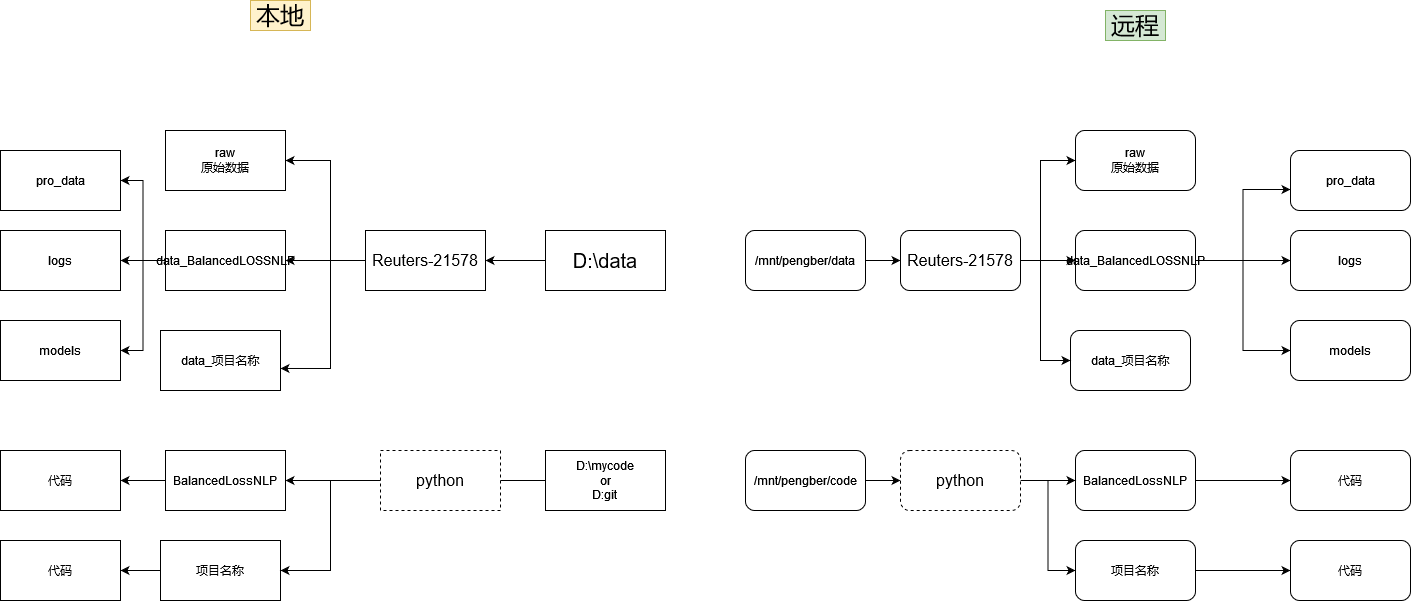

The diagram above was exported from draw.io. Its source (the exported page's mxGraphModel, read from the mxfile embedded in the PNG):
<mxGraphModel dx="1422" dy="752" grid="1" gridSize="10" guides="1" tooltips="1" connect="1" arrows="1" fold="1" page="1" pageScale="1" pageWidth="1654" pageHeight="1169" math="0" shadow="0">
  <root>
    <mxCell id="0" />
    <mxCell id="1" parent="0" />
    <mxCell id="kIbZatGhsdV58JGiy9hN-55" style="edgeStyle=orthogonalEdgeStyle;rounded=0;orthogonalLoop=1;jettySize=auto;html=1;exitX=0;exitY=0.5;exitDx=0;exitDy=0;entryX=1;entryY=0.5;entryDx=0;entryDy=0;fontSize=16;" parent="1" source="kIbZatGhsdV58JGiy9hN-1" target="kIbZatGhsdV58JGiy9hN-23" edge="1">
      <mxGeometry relative="1" as="geometry" />
    </mxCell>
    <mxCell id="kIbZatGhsdV58JGiy9hN-1" value="&lt;div&gt;D:\mycode&lt;/div&gt;&lt;div&gt;or&lt;/div&gt;&lt;div&gt;D:git&lt;br&gt;&lt;/div&gt;" style="rounded=0;whiteSpace=wrap;html=1;" parent="1" vertex="1">
      <mxGeometry x="655" y="560" width="120" height="60" as="geometry" />
    </mxCell>
    <mxCell id="kIbZatGhsdV58JGiy9hN-66" style="edgeStyle=orthogonalEdgeStyle;rounded=0;orthogonalLoop=1;jettySize=auto;html=1;exitX=0;exitY=0.5;exitDx=0;exitDy=0;entryX=1;entryY=0.5;entryDx=0;entryDy=0;fontSize=24;" parent="1" source="kIbZatGhsdV58JGiy9hN-2" target="kIbZatGhsdV58JGiy9hN-7" edge="1">
      <mxGeometry relative="1" as="geometry" />
    </mxCell>
    <mxCell id="kIbZatGhsdV58JGiy9hN-2" value="D:\data" style="rounded=0;whiteSpace=wrap;html=1;fontSize=20;" parent="1" vertex="1">
      <mxGeometry x="655" y="340" width="120" height="60" as="geometry" />
    </mxCell>
    <mxCell id="kIbZatGhsdV58JGiy9hN-48" style="edgeStyle=orthogonalEdgeStyle;rounded=0;orthogonalLoop=1;jettySize=auto;html=1;exitX=1;exitY=0.5;exitDx=0;exitDy=0;entryX=0;entryY=0.5;entryDx=0;entryDy=0;fontSize=16;" parent="1" source="kIbZatGhsdV58JGiy9hN-3" target="kIbZatGhsdV58JGiy9hN-46" edge="1">
      <mxGeometry relative="1" as="geometry" />
    </mxCell>
    <mxCell id="kIbZatGhsdV58JGiy9hN-3" value="/mnt/pengber/data" style="rounded=1;whiteSpace=wrap;html=1;" parent="1" vertex="1">
      <mxGeometry x="855" y="340" width="120" height="60" as="geometry" />
    </mxCell>
    <mxCell id="kIbZatGhsdV58JGiy9hN-61" style="edgeStyle=orthogonalEdgeStyle;rounded=0;orthogonalLoop=1;jettySize=auto;html=1;exitX=1;exitY=0.5;exitDx=0;exitDy=0;entryX=0;entryY=0.5;entryDx=0;entryDy=0;fontSize=16;" parent="1" source="kIbZatGhsdV58JGiy9hN-4" target="kIbZatGhsdV58JGiy9hN-58" edge="1">
      <mxGeometry relative="1" as="geometry" />
    </mxCell>
    <mxCell id="kIbZatGhsdV58JGiy9hN-4" value="/mnt/pengber/code" style="rounded=1;whiteSpace=wrap;html=1;" parent="1" vertex="1">
      <mxGeometry x="855" y="560" width="120" height="60" as="geometry" />
    </mxCell>
    <mxCell id="kIbZatGhsdV58JGiy9hN-5" value="本地" style="text;html=1;strokeColor=#d6b656;fillColor=#fff2cc;align=center;verticalAlign=middle;whiteSpace=wrap;rounded=0;fontSize=24;" parent="1" vertex="1">
      <mxGeometry x="360" y="110" width="60" height="30" as="geometry" />
    </mxCell>
    <mxCell id="kIbZatGhsdV58JGiy9hN-6" value="远程" style="text;html=1;strokeColor=#82b366;fillColor=#d5e8d4;align=center;verticalAlign=middle;whiteSpace=wrap;rounded=0;fontSize=24;" parent="1" vertex="1">
      <mxGeometry x="1215" y="120" width="60" height="30" as="geometry" />
    </mxCell>
    <mxCell id="kIbZatGhsdV58JGiy9hN-18" style="edgeStyle=orthogonalEdgeStyle;rounded=0;orthogonalLoop=1;jettySize=auto;html=1;exitX=0;exitY=0.5;exitDx=0;exitDy=0;entryX=1;entryY=0.5;entryDx=0;entryDy=0;" parent="1" source="kIbZatGhsdV58JGiy9hN-7" target="kIbZatGhsdV58JGiy9hN-9" edge="1">
      <mxGeometry relative="1" as="geometry">
        <Array as="points">
          <mxPoint x="440" y="370" />
          <mxPoint x="440" y="270" />
        </Array>
      </mxGeometry>
    </mxCell>
    <mxCell id="kIbZatGhsdV58JGiy9hN-19" style="edgeStyle=orthogonalEdgeStyle;rounded=0;orthogonalLoop=1;jettySize=auto;html=1;exitX=0;exitY=0.5;exitDx=0;exitDy=0;entryX=1;entryY=0.5;entryDx=0;entryDy=0;" parent="1" source="kIbZatGhsdV58JGiy9hN-7" target="kIbZatGhsdV58JGiy9hN-10" edge="1">
      <mxGeometry relative="1" as="geometry" />
    </mxCell>
    <mxCell id="kIbZatGhsdV58JGiy9hN-20" style="edgeStyle=orthogonalEdgeStyle;rounded=0;orthogonalLoop=1;jettySize=auto;html=1;exitX=0;exitY=0.5;exitDx=0;exitDy=0;entryX=1;entryY=0.633;entryDx=0;entryDy=0;entryPerimeter=0;" parent="1" source="kIbZatGhsdV58JGiy9hN-7" target="kIbZatGhsdV58JGiy9hN-14" edge="1">
      <mxGeometry relative="1" as="geometry">
        <Array as="points">
          <mxPoint x="440" y="370" />
          <mxPoint x="440" y="478" />
        </Array>
      </mxGeometry>
    </mxCell>
    <mxCell id="kIbZatGhsdV58JGiy9hN-7" value="Reuters-21578" style="rounded=0;whiteSpace=wrap;html=1;fontSize=16;" parent="1" vertex="1">
      <mxGeometry x="475" y="340" width="120" height="60" as="geometry" />
    </mxCell>
    <mxCell id="kIbZatGhsdV58JGiy9hN-9" value="raw&lt;br&gt;原始数据" style="rounded=0;whiteSpace=wrap;html=1;" parent="1" vertex="1">
      <mxGeometry x="275" y="240" width="120" height="60" as="geometry" />
    </mxCell>
    <mxCell id="kIbZatGhsdV58JGiy9hN-26" style="edgeStyle=orthogonalEdgeStyle;rounded=0;orthogonalLoop=1;jettySize=auto;html=1;exitX=0;exitY=0.5;exitDx=0;exitDy=0;entryX=1;entryY=0.5;entryDx=0;entryDy=0;fontSize=16;" parent="1" source="kIbZatGhsdV58JGiy9hN-10" target="kIbZatGhsdV58JGiy9hN-13" edge="1">
      <mxGeometry relative="1" as="geometry" />
    </mxCell>
    <mxCell id="kIbZatGhsdV58JGiy9hN-27" style="edgeStyle=orthogonalEdgeStyle;rounded=0;orthogonalLoop=1;jettySize=auto;html=1;exitX=0;exitY=0.5;exitDx=0;exitDy=0;entryX=1;entryY=0.5;entryDx=0;entryDy=0;fontSize=16;" parent="1" source="kIbZatGhsdV58JGiy9hN-10" target="kIbZatGhsdV58JGiy9hN-16" edge="1">
      <mxGeometry relative="1" as="geometry" />
    </mxCell>
    <mxCell id="kIbZatGhsdV58JGiy9hN-28" style="edgeStyle=orthogonalEdgeStyle;rounded=0;orthogonalLoop=1;jettySize=auto;html=1;exitX=0;exitY=0.5;exitDx=0;exitDy=0;entryX=1;entryY=0.5;entryDx=0;entryDy=0;fontSize=16;" parent="1" source="kIbZatGhsdV58JGiy9hN-10" target="kIbZatGhsdV58JGiy9hN-17" edge="1">
      <mxGeometry relative="1" as="geometry" />
    </mxCell>
    <mxCell id="kIbZatGhsdV58JGiy9hN-10" value="data_BalancedLOSSNLP" style="rounded=0;whiteSpace=wrap;html=1;" parent="1" vertex="1">
      <mxGeometry x="275" y="340" width="120" height="60" as="geometry" />
    </mxCell>
    <mxCell id="kIbZatGhsdV58JGiy9hN-13" value="pro_data" style="rounded=0;whiteSpace=wrap;html=1;" parent="1" vertex="1">
      <mxGeometry x="110" y="260" width="120" height="60" as="geometry" />
    </mxCell>
    <mxCell id="kIbZatGhsdV58JGiy9hN-14" value="data_项目名称" style="rounded=0;whiteSpace=wrap;html=1;" parent="1" vertex="1">
      <mxGeometry x="270" y="440" width="120" height="60" as="geometry" />
    </mxCell>
    <mxCell id="kIbZatGhsdV58JGiy9hN-16" value="logs" style="rounded=0;whiteSpace=wrap;html=1;" parent="1" vertex="1">
      <mxGeometry x="110" y="340" width="120" height="60" as="geometry" />
    </mxCell>
    <mxCell id="kIbZatGhsdV58JGiy9hN-17" value="models" style="rounded=0;whiteSpace=wrap;html=1;" parent="1" vertex="1">
      <mxGeometry x="110" y="430" width="120" height="60" as="geometry" />
    </mxCell>
    <mxCell id="kIbZatGhsdV58JGiy9hN-60" style="edgeStyle=orthogonalEdgeStyle;rounded=0;orthogonalLoop=1;jettySize=auto;html=1;exitX=0;exitY=0.5;exitDx=0;exitDy=0;entryX=1;entryY=0.5;entryDx=0;entryDy=0;fontSize=16;" parent="1" source="kIbZatGhsdV58JGiy9hN-21" target="kIbZatGhsdV58JGiy9hN-22" edge="1">
      <mxGeometry relative="1" as="geometry" />
    </mxCell>
    <mxCell id="kIbZatGhsdV58JGiy9hN-21" value="项目名称" style="rounded=0;whiteSpace=wrap;html=1;" parent="1" vertex="1">
      <mxGeometry x="270" y="650" width="120" height="60" as="geometry" />
    </mxCell>
    <mxCell id="kIbZatGhsdV58JGiy9hN-22" value="代码" style="rounded=0;whiteSpace=wrap;html=1;" parent="1" vertex="1">
      <mxGeometry x="110" y="650" width="120" height="60" as="geometry" />
    </mxCell>
    <mxCell id="kIbZatGhsdV58JGiy9hN-56" style="edgeStyle=orthogonalEdgeStyle;rounded=0;orthogonalLoop=1;jettySize=auto;html=1;exitX=0;exitY=0.5;exitDx=0;exitDy=0;entryX=1;entryY=0.5;entryDx=0;entryDy=0;fontSize=16;" parent="1" source="kIbZatGhsdV58JGiy9hN-23" target="kIbZatGhsdV58JGiy9hN-24" edge="1">
      <mxGeometry relative="1" as="geometry" />
    </mxCell>
    <mxCell id="kIbZatGhsdV58JGiy9hN-23" value="BalancedLossNLP" style="rounded=0;whiteSpace=wrap;html=1;" parent="1" vertex="1">
      <mxGeometry x="275" y="560" width="120" height="60" as="geometry" />
    </mxCell>
    <mxCell id="kIbZatGhsdV58JGiy9hN-24" value="代码" style="rounded=0;whiteSpace=wrap;html=1;" parent="1" vertex="1">
      <mxGeometry x="110" y="560" width="120" height="60" as="geometry" />
    </mxCell>
    <mxCell id="kIbZatGhsdV58JGiy9hN-33" value="raw&lt;br&gt;原始数据" style="rounded=1;whiteSpace=wrap;html=1;" parent="1" vertex="1">
      <mxGeometry x="1185" y="240" width="120" height="60" as="geometry" />
    </mxCell>
    <mxCell id="kIbZatGhsdV58JGiy9hN-52" style="edgeStyle=orthogonalEdgeStyle;rounded=0;orthogonalLoop=1;jettySize=auto;html=1;exitX=1;exitY=0.5;exitDx=0;exitDy=0;entryX=0;entryY=0.65;entryDx=0;entryDy=0;entryPerimeter=0;fontSize=16;" parent="1" source="kIbZatGhsdV58JGiy9hN-37" target="kIbZatGhsdV58JGiy9hN-38" edge="1">
      <mxGeometry relative="1" as="geometry" />
    </mxCell>
    <mxCell id="kIbZatGhsdV58JGiy9hN-53" style="edgeStyle=orthogonalEdgeStyle;rounded=0;orthogonalLoop=1;jettySize=auto;html=1;exitX=1;exitY=0.5;exitDx=0;exitDy=0;entryX=0;entryY=0.5;entryDx=0;entryDy=0;fontSize=16;" parent="1" source="kIbZatGhsdV58JGiy9hN-37" target="kIbZatGhsdV58JGiy9hN-40" edge="1">
      <mxGeometry relative="1" as="geometry" />
    </mxCell>
    <mxCell id="kIbZatGhsdV58JGiy9hN-54" style="edgeStyle=orthogonalEdgeStyle;rounded=0;orthogonalLoop=1;jettySize=auto;html=1;exitX=1;exitY=0.5;exitDx=0;exitDy=0;entryX=0;entryY=0.5;entryDx=0;entryDy=0;fontSize=16;" parent="1" source="kIbZatGhsdV58JGiy9hN-37" target="kIbZatGhsdV58JGiy9hN-41" edge="1">
      <mxGeometry relative="1" as="geometry" />
    </mxCell>
    <mxCell id="kIbZatGhsdV58JGiy9hN-37" value="data_BalancedLOSSNLP" style="rounded=1;whiteSpace=wrap;html=1;" parent="1" vertex="1">
      <mxGeometry x="1185" y="340" width="120" height="60" as="geometry" />
    </mxCell>
    <mxCell id="kIbZatGhsdV58JGiy9hN-38" value="pro_data" style="rounded=1;whiteSpace=wrap;html=1;" parent="1" vertex="1">
      <mxGeometry x="1400" y="260" width="120" height="60" as="geometry" />
    </mxCell>
    <mxCell id="kIbZatGhsdV58JGiy9hN-39" value="data_项目名称" style="rounded=1;whiteSpace=wrap;html=1;" parent="1" vertex="1">
      <mxGeometry x="1180" y="440" width="120" height="60" as="geometry" />
    </mxCell>
    <mxCell id="kIbZatGhsdV58JGiy9hN-40" value="logs" style="rounded=1;whiteSpace=wrap;html=1;" parent="1" vertex="1">
      <mxGeometry x="1400" y="340" width="120" height="60" as="geometry" />
    </mxCell>
    <mxCell id="kIbZatGhsdV58JGiy9hN-41" value="models" style="rounded=1;whiteSpace=wrap;html=1;" parent="1" vertex="1">
      <mxGeometry x="1400" y="430" width="120" height="60" as="geometry" />
    </mxCell>
    <mxCell id="kIbZatGhsdV58JGiy9hN-65" style="edgeStyle=orthogonalEdgeStyle;rounded=0;orthogonalLoop=1;jettySize=auto;html=1;exitX=1;exitY=0.5;exitDx=0;exitDy=0;entryX=0;entryY=0.5;entryDx=0;entryDy=0;fontSize=16;" parent="1" source="kIbZatGhsdV58JGiy9hN-42" target="kIbZatGhsdV58JGiy9hN-43" edge="1">
      <mxGeometry relative="1" as="geometry" />
    </mxCell>
    <mxCell id="kIbZatGhsdV58JGiy9hN-42" value="项目名称" style="rounded=1;whiteSpace=wrap;html=1;" parent="1" vertex="1">
      <mxGeometry x="1185" y="650" width="120" height="60" as="geometry" />
    </mxCell>
    <mxCell id="kIbZatGhsdV58JGiy9hN-43" value="代码" style="rounded=1;whiteSpace=wrap;html=1;" parent="1" vertex="1">
      <mxGeometry x="1400" y="650" width="120" height="60" as="geometry" />
    </mxCell>
    <mxCell id="kIbZatGhsdV58JGiy9hN-63" style="edgeStyle=orthogonalEdgeStyle;rounded=0;orthogonalLoop=1;jettySize=auto;html=1;exitX=1;exitY=0.5;exitDx=0;exitDy=0;entryX=0;entryY=0.5;entryDx=0;entryDy=0;fontSize=16;" parent="1" source="kIbZatGhsdV58JGiy9hN-44" target="kIbZatGhsdV58JGiy9hN-45" edge="1">
      <mxGeometry relative="1" as="geometry" />
    </mxCell>
    <mxCell id="kIbZatGhsdV58JGiy9hN-44" value="BalancedLossNLP" style="rounded=1;whiteSpace=wrap;html=1;" parent="1" vertex="1">
      <mxGeometry x="1185" y="560" width="120" height="60" as="geometry" />
    </mxCell>
    <mxCell id="kIbZatGhsdV58JGiy9hN-45" value="代码" style="rounded=1;whiteSpace=wrap;html=1;" parent="1" vertex="1">
      <mxGeometry x="1400" y="560" width="120" height="60" as="geometry" />
    </mxCell>
    <mxCell id="kIbZatGhsdV58JGiy9hN-49" style="edgeStyle=orthogonalEdgeStyle;rounded=0;orthogonalLoop=1;jettySize=auto;html=1;exitX=1;exitY=0.5;exitDx=0;exitDy=0;entryX=0;entryY=0.5;entryDx=0;entryDy=0;fontSize=16;" parent="1" source="kIbZatGhsdV58JGiy9hN-46" target="kIbZatGhsdV58JGiy9hN-33" edge="1">
      <mxGeometry relative="1" as="geometry">
        <Array as="points">
          <mxPoint x="1150" y="370" />
          <mxPoint x="1150" y="270" />
        </Array>
      </mxGeometry>
    </mxCell>
    <mxCell id="kIbZatGhsdV58JGiy9hN-50" style="edgeStyle=orthogonalEdgeStyle;rounded=0;orthogonalLoop=1;jettySize=auto;html=1;exitX=1;exitY=0.5;exitDx=0;exitDy=0;entryX=0;entryY=0.5;entryDx=0;entryDy=0;fontSize=16;" parent="1" source="kIbZatGhsdV58JGiy9hN-46" target="kIbZatGhsdV58JGiy9hN-37" edge="1">
      <mxGeometry relative="1" as="geometry" />
    </mxCell>
    <mxCell id="kIbZatGhsdV58JGiy9hN-51" style="edgeStyle=orthogonalEdgeStyle;rounded=0;orthogonalLoop=1;jettySize=auto;html=1;exitX=1;exitY=0.5;exitDx=0;exitDy=0;entryX=0;entryY=0.5;entryDx=0;entryDy=0;fontSize=16;" parent="1" source="kIbZatGhsdV58JGiy9hN-46" target="kIbZatGhsdV58JGiy9hN-39" edge="1">
      <mxGeometry relative="1" as="geometry">
        <Array as="points">
          <mxPoint x="1150" y="370" />
          <mxPoint x="1150" y="470" />
        </Array>
      </mxGeometry>
    </mxCell>
    <mxCell id="kIbZatGhsdV58JGiy9hN-46" value="Reuters-21578" style="rounded=1;whiteSpace=wrap;html=1;fontSize=16;" parent="1" vertex="1">
      <mxGeometry x="1010" y="340" width="120" height="60" as="geometry" />
    </mxCell>
    <mxCell id="kIbZatGhsdV58JGiy9hN-59" style="edgeStyle=orthogonalEdgeStyle;rounded=0;orthogonalLoop=1;jettySize=auto;html=1;exitX=0;exitY=0.5;exitDx=0;exitDy=0;entryX=1;entryY=0.5;entryDx=0;entryDy=0;fontSize=16;" parent="1" source="kIbZatGhsdV58JGiy9hN-57" target="kIbZatGhsdV58JGiy9hN-21" edge="1">
      <mxGeometry relative="1" as="geometry" />
    </mxCell>
    <mxCell id="kIbZatGhsdV58JGiy9hN-57" value="python" style="rounded=0;whiteSpace=wrap;html=1;fontSize=16;dashed=1;" parent="1" vertex="1">
      <mxGeometry x="490" y="560" width="120" height="60" as="geometry" />
    </mxCell>
    <mxCell id="kIbZatGhsdV58JGiy9hN-62" style="edgeStyle=orthogonalEdgeStyle;rounded=0;orthogonalLoop=1;jettySize=auto;html=1;exitX=1;exitY=0.5;exitDx=0;exitDy=0;entryX=0;entryY=0.5;entryDx=0;entryDy=0;fontSize=16;" parent="1" source="kIbZatGhsdV58JGiy9hN-58" target="kIbZatGhsdV58JGiy9hN-44" edge="1">
      <mxGeometry relative="1" as="geometry" />
    </mxCell>
    <mxCell id="kIbZatGhsdV58JGiy9hN-64" style="edgeStyle=orthogonalEdgeStyle;rounded=0;orthogonalLoop=1;jettySize=auto;html=1;exitX=1;exitY=0.5;exitDx=0;exitDy=0;entryX=0;entryY=0.5;entryDx=0;entryDy=0;fontSize=16;" parent="1" source="kIbZatGhsdV58JGiy9hN-58" target="kIbZatGhsdV58JGiy9hN-42" edge="1">
      <mxGeometry relative="1" as="geometry" />
    </mxCell>
    <mxCell id="kIbZatGhsdV58JGiy9hN-58" value="python" style="rounded=1;whiteSpace=wrap;html=1;fontSize=16;dashed=1;" parent="1" vertex="1">
      <mxGeometry x="1010" y="560" width="120" height="60" as="geometry" />
    </mxCell>
  </root>
</mxGraphModel>